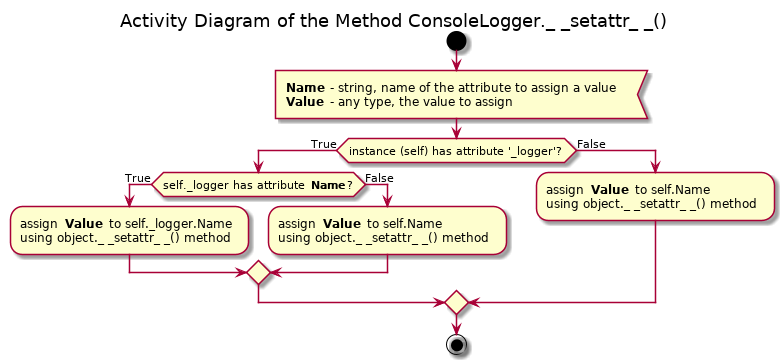

The diagram above was rendered by PlantUML. Its source (embedded in the PNG):
@startuml pos_utils_loggers_consolelogger_setattr

title Activity Diagram of the Method ConsoleLogger._ _setattr_ _()

start

:<b>Name</b> - string, name of the attribute to assign a value
<b>Value</b> - any type, the value to assign<
if (instance (self) has attribute '_logger'?) then (True)
    if (self._logger has attribute <b>Name</b>?) then (True)
        :assign <b>Value</b> to self._logger.Name
        using object._ _setattr_ _() method;
    else (False)
        :assign <b>Value</b> to self.Name
        using object._ _setattr_ _() method;
    endif
else (False)
    :assign <b>Value</b> to self.Name
    using object._ _setattr_ _() method;
endif

stop

@enduml